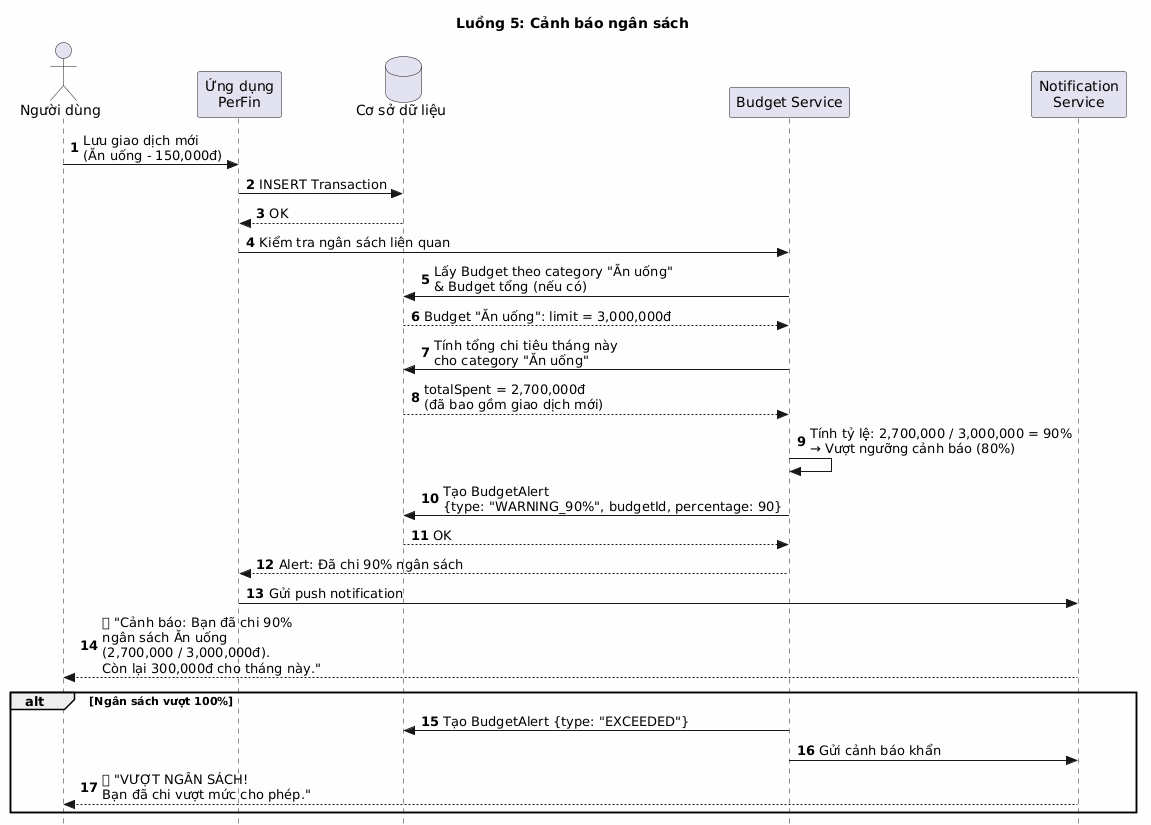

The diagram above was rendered by PlantUML. Its source (embedded in the PNG):
@startuml
' ===========================================================
' 5. Luồng cảnh báo ngân sách (giao dịch mới → kiểm tra → cảnh báo)
' ===========================================================
title **Luồng 5: Cảnh báo ngân sách**

skinparam style strictuml
skinparam backgroundColor #FEFEFE

actor "Người dùng" as User
participant "Ứng dụng\nPerFin" as App
database "Cơ sở dữ liệu" as DB
participant "Budget Service" as BudgetSvc
participant "Notification\nService" as Notif

autonumber

User -> App : Lưu giao dịch mới\n(Ăn uống - 150,000đ)
App -> DB : INSERT Transaction
DB --> App : OK

App -> BudgetSvc : Kiểm tra ngân sách liên quan

BudgetSvc -> DB : Lấy Budget theo category "Ăn uống"\n& Budget tổng (nếu có)
DB --> BudgetSvc : Budget "Ăn uống": limit = 3,000,000đ

BudgetSvc -> DB : Tính tổng chi tiêu tháng này\ncho category "Ăn uống"
DB --> BudgetSvc : totalSpent = 2,700,000đ\n(đã bao gồm giao dịch mới)

BudgetSvc -> BudgetSvc : Tính tỷ lệ: 2,700,000 / 3,000,000 = 90%\n→ Vượt ngưỡng cảnh báo (80%)

BudgetSvc -> DB : Tạo BudgetAlert\n{type: "WARNING_90%", budgetId, percentage: 90}
DB --> BudgetSvc : OK

BudgetSvc --> App : Alert: Đã chi 90% ngân sách

App -> Notif : Gửi push notification
Notif --> User : 🔔 "Cảnh báo: Bạn đã chi 90%\nngân sách Ăn uống\n(2,700,000 / 3,000,000đ).\nCòn lại 300,000đ cho tháng này."

alt Ngân sách vượt 100%
    BudgetSvc -> DB : Tạo BudgetAlert {type: "EXCEEDED"}
    BudgetSvc -> Notif : Gửi cảnh báo khẩn
    Notif --> User : 🚨 "VƯỢT NGÂN SÁCH!\nBạn đã chi vượt mức cho phép."
end
@enduml